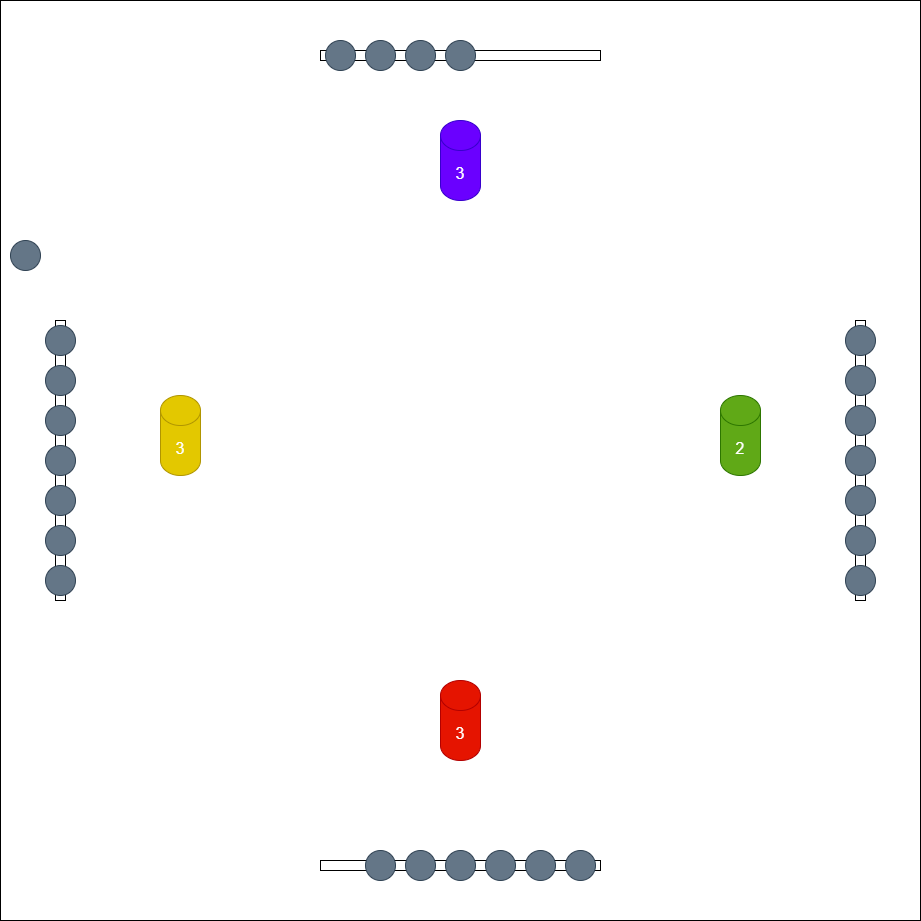

The diagram above was exported from draw.io. Its source (the exported page's mxGraphModel, read from the mxfile embedded in the PNG):
<mxGraphModel dx="1613" dy="562" grid="1" gridSize="10" guides="1" tooltips="1" connect="1" arrows="1" fold="1" page="1" pageScale="1" pageWidth="827" pageHeight="1169" math="0" shadow="0">
  <root>
    <mxCell id="wAIc4BhxRBvilxkDqa5M-0" />
    <mxCell id="wAIc4BhxRBvilxkDqa5M-1" parent="wAIc4BhxRBvilxkDqa5M-0" />
    <mxCell id="wAIc4BhxRBvilxkDqa5M-2" value="" style="rounded=0;whiteSpace=wrap;html=1;align=left;verticalAlign=top;fontSize=30;" vertex="1" parent="wAIc4BhxRBvilxkDqa5M-1">
      <mxGeometry x="-80" width="920" height="920" as="geometry" />
    </mxCell>
    <mxCell id="wAIc4BhxRBvilxkDqa5M-3" value="" style="rounded=0;whiteSpace=wrap;html=1;" vertex="1" parent="wAIc4BhxRBvilxkDqa5M-1">
      <mxGeometry x="240" y="860" width="280" height="10" as="geometry" />
    </mxCell>
    <mxCell id="wAIc4BhxRBvilxkDqa5M-4" value="3" style="shape=cylinder3;whiteSpace=wrap;html=1;boundedLbl=1;backgroundOutline=1;size=15;fillColor=#e51400;strokeColor=#B20000;fontColor=#ffffff;fontSize=16;" vertex="1" parent="wAIc4BhxRBvilxkDqa5M-1">
      <mxGeometry x="360" y="680" width="40" height="80" as="geometry" />
    </mxCell>
    <mxCell id="wAIc4BhxRBvilxkDqa5M-5" value="" style="ellipse;whiteSpace=wrap;html=1;aspect=fixed;fillColor=#647687;fontColor=#ffffff;strokeColor=#314354;" vertex="1" parent="wAIc4BhxRBvilxkDqa5M-1">
      <mxGeometry x="325" y="850" width="30" height="30" as="geometry" />
    </mxCell>
    <mxCell id="wAIc4BhxRBvilxkDqa5M-6" value="" style="ellipse;whiteSpace=wrap;html=1;aspect=fixed;fillColor=#647687;fontColor=#ffffff;strokeColor=#314354;" vertex="1" parent="wAIc4BhxRBvilxkDqa5M-1">
      <mxGeometry x="445" y="850" width="30" height="30" as="geometry" />
    </mxCell>
    <mxCell id="wAIc4BhxRBvilxkDqa5M-7" value="" style="ellipse;whiteSpace=wrap;html=1;aspect=fixed;fillColor=#647687;fontColor=#ffffff;strokeColor=#314354;" vertex="1" parent="wAIc4BhxRBvilxkDqa5M-1">
      <mxGeometry x="365" y="850" width="30" height="30" as="geometry" />
    </mxCell>
    <mxCell id="wAIc4BhxRBvilxkDqa5M-8" value="" style="ellipse;whiteSpace=wrap;html=1;aspect=fixed;fillColor=#647687;fontColor=#ffffff;strokeColor=#314354;" vertex="1" parent="wAIc4BhxRBvilxkDqa5M-1">
      <mxGeometry x="405" y="850" width="30" height="30" as="geometry" />
    </mxCell>
    <mxCell id="wAIc4BhxRBvilxkDqa5M-9" value="" style="ellipse;whiteSpace=wrap;html=1;aspect=fixed;fillColor=#647687;fontColor=#ffffff;strokeColor=#314354;" vertex="1" parent="wAIc4BhxRBvilxkDqa5M-1">
      <mxGeometry x="485" y="850" width="30" height="30" as="geometry" />
    </mxCell>
    <mxCell id="wAIc4BhxRBvilxkDqa5M-10" value="" style="rounded=0;whiteSpace=wrap;html=1;" vertex="1" parent="wAIc4BhxRBvilxkDqa5M-1">
      <mxGeometry x="240" y="50" width="280" height="10" as="geometry" />
    </mxCell>
    <mxCell id="wAIc4BhxRBvilxkDqa5M-11" value="3" style="shape=cylinder3;whiteSpace=wrap;html=1;boundedLbl=1;backgroundOutline=1;size=15;fillColor=#6a00ff;strokeColor=#3700CC;fontColor=#ffffff;fontSize=16;" vertex="1" parent="wAIc4BhxRBvilxkDqa5M-1">
      <mxGeometry x="360" y="120" width="40" height="80" as="geometry" />
    </mxCell>
    <mxCell id="wAIc4BhxRBvilxkDqa5M-12" value="" style="ellipse;whiteSpace=wrap;html=1;aspect=fixed;fillColor=#647687;fontColor=#ffffff;strokeColor=#314354;" vertex="1" parent="wAIc4BhxRBvilxkDqa5M-1">
      <mxGeometry x="245" y="40" width="30" height="30" as="geometry" />
    </mxCell>
    <mxCell id="wAIc4BhxRBvilxkDqa5M-13" value="" style="ellipse;whiteSpace=wrap;html=1;aspect=fixed;fillColor=#647687;fontColor=#ffffff;strokeColor=#314354;" vertex="1" parent="wAIc4BhxRBvilxkDqa5M-1">
      <mxGeometry x="285" y="40" width="30" height="30" as="geometry" />
    </mxCell>
    <mxCell id="wAIc4BhxRBvilxkDqa5M-14" value="" style="ellipse;whiteSpace=wrap;html=1;aspect=fixed;fillColor=#647687;fontColor=#ffffff;strokeColor=#314354;" vertex="1" parent="wAIc4BhxRBvilxkDqa5M-1">
      <mxGeometry x="325" y="40" width="30" height="30" as="geometry" />
    </mxCell>
    <mxCell id="wAIc4BhxRBvilxkDqa5M-15" value="" style="ellipse;whiteSpace=wrap;html=1;aspect=fixed;fillColor=#647687;fontColor=#ffffff;strokeColor=#314354;" vertex="1" parent="wAIc4BhxRBvilxkDqa5M-1">
      <mxGeometry x="365" y="40" width="30" height="30" as="geometry" />
    </mxCell>
    <mxCell id="wAIc4BhxRBvilxkDqa5M-17" value="" style="rounded=0;whiteSpace=wrap;html=1;rotation=90;" vertex="1" parent="wAIc4BhxRBvilxkDqa5M-1">
      <mxGeometry x="640" y="455" width="280" height="10" as="geometry" />
    </mxCell>
    <mxCell id="wAIc4BhxRBvilxkDqa5M-18" value="2" style="shape=cylinder3;whiteSpace=wrap;html=1;boundedLbl=1;backgroundOutline=1;size=15;fillColor=#60a917;strokeColor=#2D7600;fontColor=#ffffff;fontSize=16;rotation=0;" vertex="1" parent="wAIc4BhxRBvilxkDqa5M-1">
      <mxGeometry x="640" y="395" width="40" height="80" as="geometry" />
    </mxCell>
    <mxCell id="wAIc4BhxRBvilxkDqa5M-19" value="" style="ellipse;whiteSpace=wrap;html=1;aspect=fixed;fillColor=#647687;fontColor=#ffffff;strokeColor=#314354;" vertex="1" parent="wAIc4BhxRBvilxkDqa5M-1">
      <mxGeometry x="765" y="485" width="30" height="30" as="geometry" />
    </mxCell>
    <mxCell id="wAIc4BhxRBvilxkDqa5M-20" value="" style="ellipse;whiteSpace=wrap;html=1;aspect=fixed;fillColor=#647687;fontColor=#ffffff;strokeColor=#314354;" vertex="1" parent="wAIc4BhxRBvilxkDqa5M-1">
      <mxGeometry x="765" y="445" width="30" height="30" as="geometry" />
    </mxCell>
    <mxCell id="wAIc4BhxRBvilxkDqa5M-21" value="" style="ellipse;whiteSpace=wrap;html=1;aspect=fixed;fillColor=#647687;fontColor=#ffffff;strokeColor=#314354;" vertex="1" parent="wAIc4BhxRBvilxkDqa5M-1">
      <mxGeometry x="765" y="525" width="30" height="30" as="geometry" />
    </mxCell>
    <mxCell id="wAIc4BhxRBvilxkDqa5M-22" value="" style="ellipse;whiteSpace=wrap;html=1;aspect=fixed;fillColor=#647687;fontColor=#ffffff;strokeColor=#314354;" vertex="1" parent="wAIc4BhxRBvilxkDqa5M-1">
      <mxGeometry x="765" y="365" width="30" height="30" as="geometry" />
    </mxCell>
    <mxCell id="wAIc4BhxRBvilxkDqa5M-23" value="" style="ellipse;whiteSpace=wrap;html=1;aspect=fixed;fillColor=#647687;fontColor=#ffffff;strokeColor=#314354;" vertex="1" parent="wAIc4BhxRBvilxkDqa5M-1">
      <mxGeometry x="765" y="565" width="30" height="30" as="geometry" />
    </mxCell>
    <mxCell id="wAIc4BhxRBvilxkDqa5M-24" value="" style="ellipse;whiteSpace=wrap;html=1;aspect=fixed;fillColor=#647687;fontColor=#ffffff;strokeColor=#314354;" vertex="1" parent="wAIc4BhxRBvilxkDqa5M-1">
      <mxGeometry x="765" y="405" width="30" height="30" as="geometry" />
    </mxCell>
    <mxCell id="wAIc4BhxRBvilxkDqa5M-25" value="" style="ellipse;whiteSpace=wrap;html=1;aspect=fixed;fillColor=#647687;fontColor=#ffffff;strokeColor=#314354;" vertex="1" parent="wAIc4BhxRBvilxkDqa5M-1">
      <mxGeometry x="765" y="325" width="30" height="30" as="geometry" />
    </mxCell>
    <mxCell id="wAIc4BhxRBvilxkDqa5M-26" value="" style="rounded=0;whiteSpace=wrap;html=1;rotation=90;" vertex="1" parent="wAIc4BhxRBvilxkDqa5M-1">
      <mxGeometry x="-160" y="455" width="280" height="10" as="geometry" />
    </mxCell>
    <mxCell id="wAIc4BhxRBvilxkDqa5M-27" value="3" style="shape=cylinder3;whiteSpace=wrap;html=1;boundedLbl=1;backgroundOutline=1;size=15;fillColor=#e3c800;strokeColor=#B09500;fontColor=light-dark(#ffffff, #ededed);fontSize=16;" vertex="1" parent="wAIc4BhxRBvilxkDqa5M-1">
      <mxGeometry x="80" y="395" width="40" height="80" as="geometry" />
    </mxCell>
    <mxCell id="wAIc4BhxRBvilxkDqa5M-28" value="" style="ellipse;whiteSpace=wrap;html=1;aspect=fixed;fillColor=#647687;fontColor=#ffffff;strokeColor=#314354;" vertex="1" parent="wAIc4BhxRBvilxkDqa5M-1">
      <mxGeometry x="-35" y="485" width="30" height="30" as="geometry" />
    </mxCell>
    <mxCell id="wAIc4BhxRBvilxkDqa5M-29" value="" style="ellipse;whiteSpace=wrap;html=1;aspect=fixed;fillColor=#647687;fontColor=#ffffff;strokeColor=#314354;" vertex="1" parent="wAIc4BhxRBvilxkDqa5M-1">
      <mxGeometry x="-35" y="445" width="30" height="30" as="geometry" />
    </mxCell>
    <mxCell id="wAIc4BhxRBvilxkDqa5M-30" value="" style="ellipse;whiteSpace=wrap;html=1;aspect=fixed;fillColor=#647687;fontColor=#ffffff;strokeColor=#314354;" vertex="1" parent="wAIc4BhxRBvilxkDqa5M-1">
      <mxGeometry x="-35" y="525" width="30" height="30" as="geometry" />
    </mxCell>
    <mxCell id="wAIc4BhxRBvilxkDqa5M-31" value="" style="ellipse;whiteSpace=wrap;html=1;aspect=fixed;fillColor=#647687;fontColor=#ffffff;strokeColor=#314354;" vertex="1" parent="wAIc4BhxRBvilxkDqa5M-1">
      <mxGeometry x="-35" y="365" width="30" height="30" as="geometry" />
    </mxCell>
    <mxCell id="wAIc4BhxRBvilxkDqa5M-32" value="" style="ellipse;whiteSpace=wrap;html=1;aspect=fixed;fillColor=#647687;fontColor=#ffffff;strokeColor=#314354;" vertex="1" parent="wAIc4BhxRBvilxkDqa5M-1">
      <mxGeometry x="-35" y="565" width="30" height="30" as="geometry" />
    </mxCell>
    <mxCell id="wAIc4BhxRBvilxkDqa5M-33" value="" style="ellipse;whiteSpace=wrap;html=1;aspect=fixed;fillColor=#647687;fontColor=#ffffff;strokeColor=#314354;" vertex="1" parent="wAIc4BhxRBvilxkDqa5M-1">
      <mxGeometry x="-35" y="405" width="30" height="30" as="geometry" />
    </mxCell>
    <mxCell id="wAIc4BhxRBvilxkDqa5M-34" value="" style="ellipse;whiteSpace=wrap;html=1;aspect=fixed;fillColor=#647687;fontColor=#ffffff;strokeColor=#314354;" vertex="1" parent="wAIc4BhxRBvilxkDqa5M-1">
      <mxGeometry x="-35" y="325" width="30" height="30" as="geometry" />
    </mxCell>
    <mxCell id="wAIc4BhxRBvilxkDqa5M-35" value="" style="ellipse;whiteSpace=wrap;html=1;aspect=fixed;fillColor=#647687;fontColor=#ffffff;strokeColor=#314354;" vertex="1" parent="wAIc4BhxRBvilxkDqa5M-1">
      <mxGeometry x="285" y="850" width="30" height="30" as="geometry" />
    </mxCell>
    <mxCell id="wAIc4BhxRBvilxkDqa5M-36" value="" style="ellipse;whiteSpace=wrap;html=1;aspect=fixed;fillColor=#647687;fontColor=#ffffff;strokeColor=#314354;" vertex="1" parent="wAIc4BhxRBvilxkDqa5M-1">
      <mxGeometry x="-70" y="240" width="30" height="30" as="geometry" />
    </mxCell>
  </root>
</mxGraphModel>